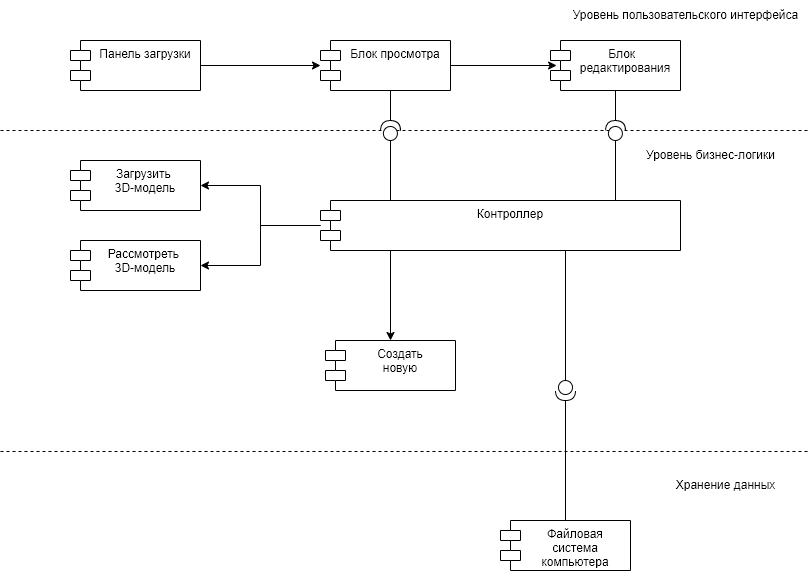

The diagram above was exported from draw.io. Its source (the exported page's mxGraphModel, read from the mxfile embedded in the PNG):
<mxGraphModel dx="1421" dy="865" grid="1" gridSize="10" guides="1" tooltips="1" connect="1" arrows="1" fold="1" page="1" pageScale="1" pageWidth="827" pageHeight="1169" math="0" shadow="0">
  <root>
    <mxCell id="0" />
    <mxCell id="1" parent="0" />
    <mxCell id="I8r9haQ9fcUqFzWS7TeM-8" style="edgeStyle=orthogonalEdgeStyle;rounded=0;orthogonalLoop=1;jettySize=auto;html=1;" edge="1" parent="1" source="I8r9haQ9fcUqFzWS7TeM-1" target="I8r9haQ9fcUqFzWS7TeM-4">
      <mxGeometry relative="1" as="geometry" />
    </mxCell>
    <mxCell id="I8r9haQ9fcUqFzWS7TeM-1" value="Панель загрузки&#10;" style="shape=module;align=left;spacingLeft=20;align=center;verticalAlign=top;" vertex="1" parent="1">
      <mxGeometry x="87" y="70" width="130" height="50" as="geometry" />
    </mxCell>
    <mxCell id="I8r9haQ9fcUqFzWS7TeM-9" style="edgeStyle=orthogonalEdgeStyle;rounded=0;orthogonalLoop=1;jettySize=auto;html=1;entryX=0.047;entryY=0.5;entryDx=0;entryDy=0;entryPerimeter=0;" edge="1" parent="1" source="I8r9haQ9fcUqFzWS7TeM-4" target="I8r9haQ9fcUqFzWS7TeM-5">
      <mxGeometry relative="1" as="geometry" />
    </mxCell>
    <mxCell id="I8r9haQ9fcUqFzWS7TeM-4" value="Блок просмотра" style="shape=module;align=left;spacingLeft=20;align=center;verticalAlign=top;" vertex="1" parent="1">
      <mxGeometry x="337" y="70" width="130" height="50" as="geometry" />
    </mxCell>
    <mxCell id="I8r9haQ9fcUqFzWS7TeM-5" value="                       Блок                          &#10;редактирования&#10;" style="shape=module;align=left;spacingLeft=20;align=center;verticalAlign=top;" vertex="1" parent="1">
      <mxGeometry x="567" y="70" width="130" height="50" as="geometry" />
    </mxCell>
    <mxCell id="I8r9haQ9fcUqFzWS7TeM-10" value="Уровень пользовательского интерфейса" style="text;html=1;align=center;verticalAlign=middle;resizable=0;points=[];autosize=1;strokeColor=none;fillColor=none;" vertex="1" parent="1">
      <mxGeometry x="577" y="30" width="250" height="30" as="geometry" />
    </mxCell>
    <mxCell id="I8r9haQ9fcUqFzWS7TeM-46" style="edgeStyle=orthogonalEdgeStyle;rounded=0;orthogonalLoop=1;jettySize=auto;html=1;entryX=1;entryY=0.5;entryDx=0;entryDy=0;" edge="1" parent="1" source="I8r9haQ9fcUqFzWS7TeM-15" target="I8r9haQ9fcUqFzWS7TeM-44">
      <mxGeometry relative="1" as="geometry" />
    </mxCell>
    <mxCell id="I8r9haQ9fcUqFzWS7TeM-47" style="edgeStyle=orthogonalEdgeStyle;rounded=0;orthogonalLoop=1;jettySize=auto;html=1;entryX=1;entryY=0.5;entryDx=0;entryDy=0;" edge="1" parent="1" source="I8r9haQ9fcUqFzWS7TeM-15" target="I8r9haQ9fcUqFzWS7TeM-45">
      <mxGeometry relative="1" as="geometry" />
    </mxCell>
    <mxCell id="I8r9haQ9fcUqFzWS7TeM-49" style="edgeStyle=orthogonalEdgeStyle;rounded=0;orthogonalLoop=1;jettySize=auto;html=1;exitX=0.25;exitY=1;exitDx=0;exitDy=0;" edge="1" parent="1" source="I8r9haQ9fcUqFzWS7TeM-15" target="I8r9haQ9fcUqFzWS7TeM-48">
      <mxGeometry relative="1" as="geometry">
        <Array as="points">
          <mxPoint x="407" y="280" />
        </Array>
      </mxGeometry>
    </mxCell>
    <mxCell id="I8r9haQ9fcUqFzWS7TeM-15" value="Контроллер" style="shape=module;align=left;spacingLeft=20;align=center;verticalAlign=top;" vertex="1" parent="1">
      <mxGeometry x="337" y="230" width="360" height="50" as="geometry" />
    </mxCell>
    <mxCell id="I8r9haQ9fcUqFzWS7TeM-16" value="Уровень бизнес-логики" style="text;html=1;align=center;verticalAlign=middle;resizable=0;points=[];autosize=1;strokeColor=none;fillColor=none;" vertex="1" parent="1">
      <mxGeometry x="652" y="170" width="150" height="30" as="geometry" />
    </mxCell>
    <mxCell id="I8r9haQ9fcUqFzWS7TeM-27" value="" style="line;strokeWidth=1;fillColor=none;align=left;verticalAlign=middle;spacingTop=-1;spacingLeft=3;spacingRight=3;rotatable=0;labelPosition=right;points=[];portConstraint=eastwest;strokeColor=inherit;dashed=1;" vertex="1" parent="1">
      <mxGeometry x="17" y="156" width="810" height="8" as="geometry" />
    </mxCell>
    <mxCell id="I8r9haQ9fcUqFzWS7TeM-44" value="Загрузить  &#10;3D-модель" style="shape=module;align=left;spacingLeft=20;align=center;verticalAlign=top;" vertex="1" parent="1">
      <mxGeometry x="87" y="190" width="130" height="50" as="geometry" />
    </mxCell>
    <mxCell id="I8r9haQ9fcUqFzWS7TeM-45" value="Рассмотреть &#10;3D-модель" style="shape=module;align=left;spacingLeft=20;align=center;verticalAlign=top;" vertex="1" parent="1">
      <mxGeometry x="87" y="270" width="130" height="50" as="geometry" />
    </mxCell>
    <mxCell id="I8r9haQ9fcUqFzWS7TeM-48" value="Создать&#10;новую" style="shape=module;align=left;spacingLeft=20;align=center;verticalAlign=top;" vertex="1" parent="1">
      <mxGeometry x="342" y="370" width="130" height="50" as="geometry" />
    </mxCell>
    <mxCell id="I8r9haQ9fcUqFzWS7TeM-50" value="" style="line;strokeWidth=1;fillColor=none;align=left;verticalAlign=middle;spacingTop=-1;spacingLeft=3;spacingRight=3;rotatable=0;labelPosition=right;points=[];portConstraint=eastwest;strokeColor=inherit;dashed=1;" vertex="1" parent="1">
      <mxGeometry x="17" y="477" width="810" height="8" as="geometry" />
    </mxCell>
    <mxCell id="I8r9haQ9fcUqFzWS7TeM-51" value="Хранение данных" style="text;html=1;align=center;verticalAlign=middle;resizable=0;points=[];autosize=1;strokeColor=none;fillColor=none;" vertex="1" parent="1">
      <mxGeometry x="682" y="500" width="120" height="30" as="geometry" />
    </mxCell>
    <mxCell id="I8r9haQ9fcUqFzWS7TeM-52" value="Файловая&#10;система&#10;компьютера" style="shape=module;align=left;spacingLeft=20;align=center;verticalAlign=top;" vertex="1" parent="1">
      <mxGeometry x="517" y="550" width="130" height="50" as="geometry" />
    </mxCell>
    <mxCell id="I8r9haQ9fcUqFzWS7TeM-53" value="" style="shape=providedRequiredInterface;html=1;verticalLabelPosition=bottom;sketch=0;strokeColor=default;strokeWidth=1;rotation=90;" vertex="1" parent="1">
      <mxGeometry x="572" y="410" width="20" height="20" as="geometry" />
    </mxCell>
    <mxCell id="I8r9haQ9fcUqFzWS7TeM-57" value="" style="line;strokeWidth=1;direction=south;html=1;strokeColor=default;" vertex="1" parent="1">
      <mxGeometry x="577" y="430" width="10" height="120" as="geometry" />
    </mxCell>
    <mxCell id="I8r9haQ9fcUqFzWS7TeM-58" value="" style="line;strokeWidth=1;direction=south;html=1;strokeColor=default;" vertex="1" parent="1">
      <mxGeometry x="577" y="280" width="10" height="130" as="geometry" />
    </mxCell>
    <mxCell id="I8r9haQ9fcUqFzWS7TeM-59" value="" style="shape=providedRequiredInterface;html=1;verticalLabelPosition=bottom;sketch=0;strokeColor=default;strokeWidth=1;rotation=-88;" vertex="1" parent="1">
      <mxGeometry x="397" y="150" width="20" height="20" as="geometry" />
    </mxCell>
    <mxCell id="I8r9haQ9fcUqFzWS7TeM-60" value="" style="line;strokeWidth=1;direction=south;html=1;strokeColor=default;" vertex="1" parent="1">
      <mxGeometry x="402" y="120" width="10" height="30" as="geometry" />
    </mxCell>
    <mxCell id="I8r9haQ9fcUqFzWS7TeM-61" value="" style="line;strokeWidth=1;direction=south;html=1;strokeColor=default;" vertex="1" parent="1">
      <mxGeometry x="402" y="170" width="10" height="60" as="geometry" />
    </mxCell>
    <mxCell id="I8r9haQ9fcUqFzWS7TeM-62" value="" style="line;strokeWidth=1;direction=south;html=1;strokeColor=default;" vertex="1" parent="1">
      <mxGeometry x="627" y="120" width="10" height="30" as="geometry" />
    </mxCell>
    <mxCell id="I8r9haQ9fcUqFzWS7TeM-65" value="" style="line;strokeWidth=1;direction=south;html=1;strokeColor=default;" vertex="1" parent="1">
      <mxGeometry x="627" y="170" width="10" height="60" as="geometry" />
    </mxCell>
    <mxCell id="I8r9haQ9fcUqFzWS7TeM-66" value="" style="shape=providedRequiredInterface;html=1;verticalLabelPosition=bottom;sketch=0;strokeColor=default;strokeWidth=1;rotation=-88;" vertex="1" parent="1">
      <mxGeometry x="622" y="150" width="20" height="20" as="geometry" />
    </mxCell>
  </root>
</mxGraphModel>